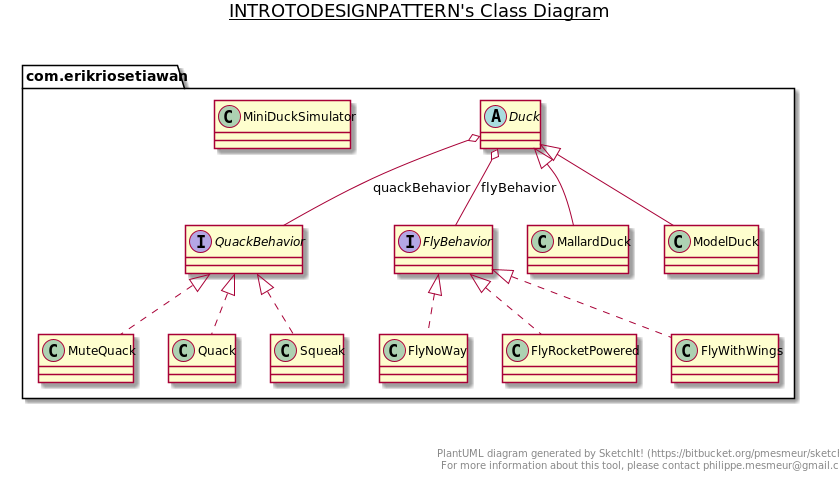

The diagram above was rendered by PlantUML. Its source (embedded in the PNG):
@startuml

title __INTROTODESIGNPATTERN's Class Diagram__\n

  namespace com.erikriosetiawan {
    abstract class com.erikriosetiawan.Duck {
    }
  }
  

  namespace com.erikriosetiawan {
    interface com.erikriosetiawan.FlyBehavior {
    }
  }
  

  namespace com.erikriosetiawan {
    class com.erikriosetiawan.FlyNoWay {
    }
  }
  

  namespace com.erikriosetiawan {
    class com.erikriosetiawan.FlyRocketPowered {
    }
  }
  

  namespace com.erikriosetiawan {
    class com.erikriosetiawan.FlyWithWings {
    }
  }
  

  namespace com.erikriosetiawan {
    class com.erikriosetiawan.MallardDuck {
    }
  }
  

  namespace com.erikriosetiawan {
    class com.erikriosetiawan.MiniDuckSimulator {
    }
  }
  

  namespace com.erikriosetiawan {
    class com.erikriosetiawan.ModelDuck {
    }
  }
  

  namespace com.erikriosetiawan {
    class com.erikriosetiawan.MuteQuack {
    }
  }
  

  namespace com.erikriosetiawan {
    class com.erikriosetiawan.Quack {
    }
  }
  

  namespace com.erikriosetiawan {
    interface com.erikriosetiawan.QuackBehavior {
    }
  }
  

  namespace com.erikriosetiawan {
    class com.erikriosetiawan.Squeak {
    }
  }
  

  com.erikriosetiawan.Duck o-- com.erikriosetiawan.FlyBehavior : flyBehavior
  com.erikriosetiawan.Duck o-- com.erikriosetiawan.QuackBehavior : quackBehavior
  com.erikriosetiawan.FlyNoWay .up.|> com.erikriosetiawan.FlyBehavior
  com.erikriosetiawan.FlyRocketPowered .up.|> com.erikriosetiawan.FlyBehavior
  com.erikriosetiawan.FlyWithWings .up.|> com.erikriosetiawan.FlyBehavior
  com.erikriosetiawan.MallardDuck -up-|> com.erikriosetiawan.Duck
  com.erikriosetiawan.ModelDuck -up-|> com.erikriosetiawan.Duck
  com.erikriosetiawan.MuteQuack .up.|> com.erikriosetiawan.QuackBehavior
  com.erikriosetiawan.Quack .up.|> com.erikriosetiawan.QuackBehavior
  com.erikriosetiawan.Squeak .up.|> com.erikriosetiawan.QuackBehavior


right footer


PlantUML diagram generated by SketchIt! (https://bitbucket.org/pmesmeur/sketch.it)
For more information about this tool, please contact philippe.mesmeur@gmail.com
endfooter

@enduml